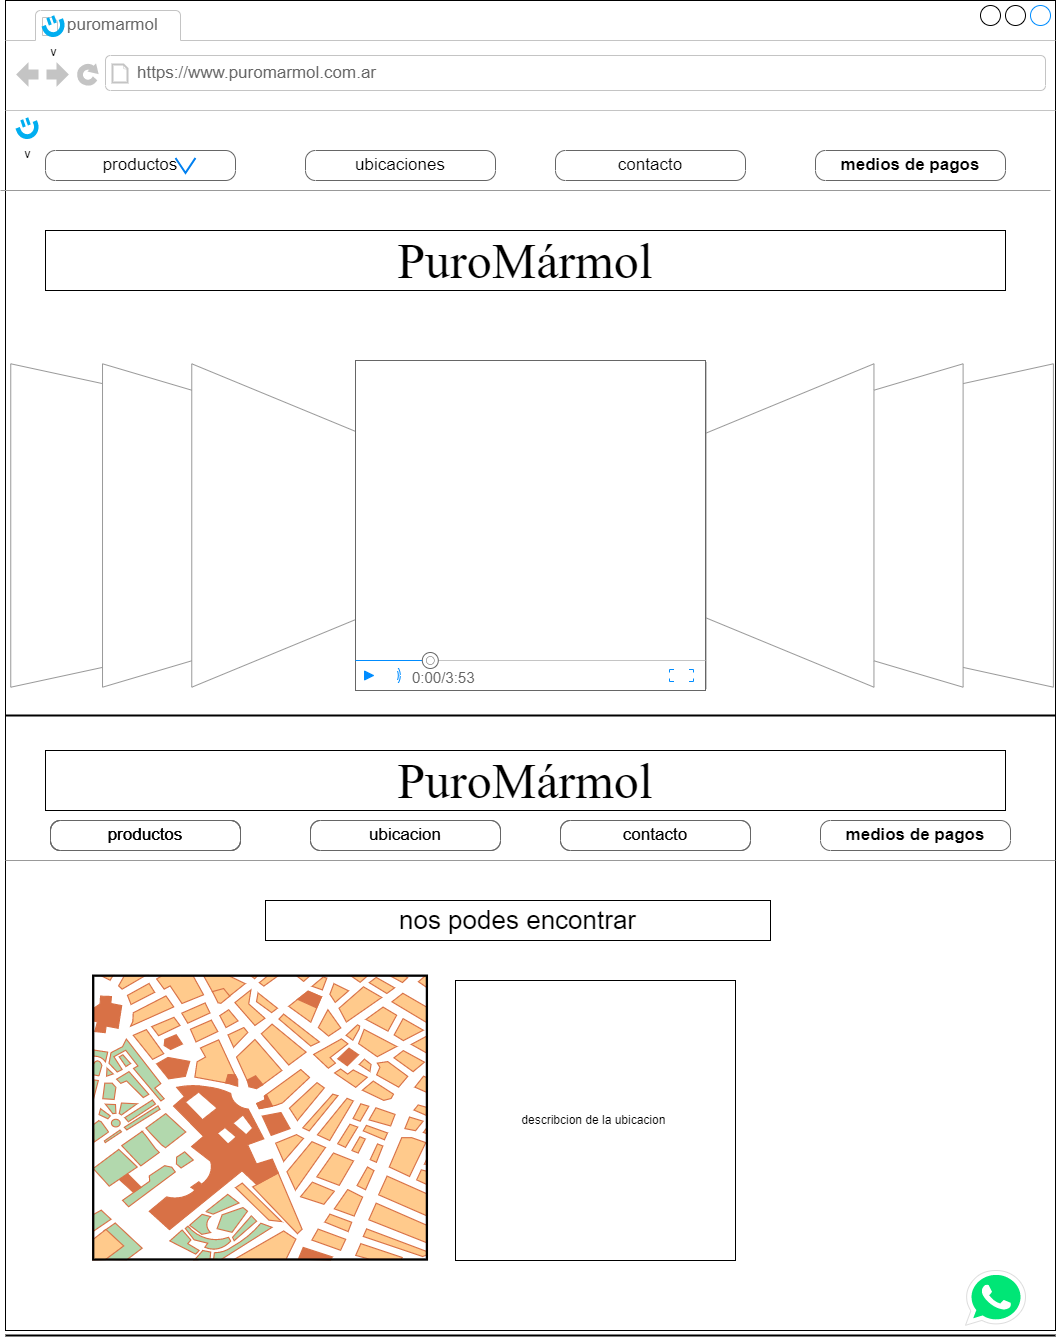

The diagram above was exported from draw.io. Its source (the exported page's mxGraphModel, read from the mxfile embedded in the PNG):
<mxGraphModel dx="2534" dy="1569" grid="1" gridSize="10" guides="1" tooltips="1" connect="1" arrows="1" fold="1" page="1" pageScale="1" pageWidth="1100" pageHeight="850" background="none" math="0" shadow="0">
  <root>
    <mxCell id="0" />
    <mxCell id="1" parent="0" />
    <mxCell id="7026571954dc6520-1" value="" style="strokeWidth=1;shadow=0;dashed=0;align=center;html=1;shape=mxgraph.mockup.containers.browserWindow;rSize=0;mainText=,;recursiveResize=0;rounded=0;labelBackgroundColor=none;fontFamily=Verdana;fontSize=12" parent="1" vertex="1">
      <mxGeometry x="-990" y="-280" width="1050" height="1330" as="geometry" />
    </mxCell>
    <mxCell id="7026571954dc6520-2" value="puromarmol" style="strokeWidth=1;shadow=0;dashed=0;align=center;html=1;shape=mxgraph.mockup.containers.anchor;fontSize=17;fontColor=#666666;align=left;" parent="7026571954dc6520-1" vertex="1">
      <mxGeometry x="60" y="12" width="110" height="26" as="geometry" />
    </mxCell>
    <mxCell id="7026571954dc6520-3" value="https://www.puromarmol.com.ar" style="strokeWidth=1;shadow=0;dashed=0;align=center;html=1;shape=mxgraph.mockup.containers.anchor;rSize=0;fontSize=17;fontColor=#666666;align=left;" parent="7026571954dc6520-1" vertex="1">
      <mxGeometry x="130" y="60" width="250" height="26" as="geometry" />
    </mxCell>
    <mxCell id="7026571954dc6520-15" value="" style="verticalLabelPosition=bottom;shadow=0;dashed=0;align=center;html=1;verticalAlign=top;strokeWidth=1;shape=mxgraph.mockup.markup.line;strokeColor=#999999;rounded=0;labelBackgroundColor=none;fillColor=#ffffff;fontFamily=Verdana;fontSize=12;fontColor=#000000;" parent="7026571954dc6520-1" vertex="1">
      <mxGeometry x="-5" y="180" width="1050" height="20" as="geometry" />
    </mxCell>
    <mxCell id="7026571954dc6520-18" value="productos" style="strokeWidth=1;shadow=0;dashed=0;align=center;html=1;shape=mxgraph.mockup.buttons.button;strokeColor=#666666;mainText=;buttonStyle=round;fontSize=17;fontStyle=0;fillColor=none;whiteSpace=wrap;rounded=0;labelBackgroundColor=none;" parent="7026571954dc6520-1" vertex="1">
      <mxGeometry x="40" y="150" width="190" height="30" as="geometry" />
    </mxCell>
    <mxCell id="ZzQuBngv_QP0e3sn2MlV-1" value="ubicaciones" style="strokeWidth=1;shadow=0;dashed=0;align=center;html=1;shape=mxgraph.mockup.buttons.button;strokeColor=#666666;mainText=;buttonStyle=round;fontSize=17;fontStyle=0;fillColor=none;whiteSpace=wrap;rounded=0;labelBackgroundColor=none;" parent="7026571954dc6520-1" vertex="1">
      <mxGeometry x="300" y="150" width="190" height="30" as="geometry" />
    </mxCell>
    <mxCell id="ZzQuBngv_QP0e3sn2MlV-3" value="contacto" style="strokeWidth=1;shadow=0;dashed=0;align=center;html=1;shape=mxgraph.mockup.buttons.button;strokeColor=#666666;mainText=;buttonStyle=round;fontSize=17;fontStyle=0;fillColor=none;whiteSpace=wrap;rounded=0;labelBackgroundColor=none;" parent="7026571954dc6520-1" vertex="1">
      <mxGeometry x="550" y="150" width="190" height="30" as="geometry" />
    </mxCell>
    <mxCell id="ZzQuBngv_QP0e3sn2MlV-4" value="&lt;b&gt;medios de pagos&lt;/b&gt;" style="strokeWidth=1;shadow=0;dashed=0;align=center;html=1;shape=mxgraph.mockup.buttons.button;strokeColor=#666666;mainText=;buttonStyle=round;fontSize=17;fontStyle=0;fillColor=none;whiteSpace=wrap;rounded=0;labelBackgroundColor=none;" parent="7026571954dc6520-1" vertex="1">
      <mxGeometry x="810" y="150" width="190" height="30" as="geometry" />
    </mxCell>
    <mxCell id="zMrpAZJDQN8_B995G3NI-1" value="" style="verticalLabelPosition=bottom;shadow=0;dashed=0;align=center;html=1;verticalAlign=top;strokeWidth=1;shape=mxgraph.mockup.navigation.coverFlow;strokeColor=#999999;" parent="7026571954dc6520-1" vertex="1">
      <mxGeometry y="360" width="1050" height="330" as="geometry" />
    </mxCell>
    <mxCell id="zMrpAZJDQN8_B995G3NI-3" value="&lt;h1&gt;&lt;span style=&quot;font-size: 50px; font-family: &amp;quot;Times New Roman&amp;quot;; background-color: initial; color: rgb(0, 0, 0); font-weight: normal; --darkreader-inline-bgcolor: initial; --darkreader-inline-color:#e8e6e3;&quot; data-darkreader-inline-bgcolor=&quot;&quot; data-darkreader-inline-color=&quot;&quot;&gt;PuroMármol&lt;/span&gt;&lt;br&gt;&lt;/h1&gt;" style="rounded=0;whiteSpace=wrap;html=1;" parent="7026571954dc6520-1" vertex="1">
      <mxGeometry x="40" y="230" width="960" height="60" as="geometry" />
    </mxCell>
    <mxCell id="26aGWJvBnL3MY0CaOC-h-1" value="v" style="dashed=0;outlineConnect=0;html=1;align=center;labelPosition=center;verticalLabelPosition=bottom;verticalAlign=top;shape=mxgraph.weblogos.sonico;fillColor=#01AEF0;strokeColor=none" parent="7026571954dc6520-1" vertex="1">
      <mxGeometry x="36.00999999999999" y="14.800000000000011" width="23.99" height="23.2" as="geometry" />
    </mxCell>
    <mxCell id="26aGWJvBnL3MY0CaOC-h-2" value="v" style="dashed=0;outlineConnect=0;html=1;align=center;labelPosition=center;verticalLabelPosition=bottom;verticalAlign=top;shape=mxgraph.weblogos.sonico;fillColor=#01AEF0;strokeColor=none" parent="7026571954dc6520-1" vertex="1">
      <mxGeometry x="10" y="116.80000000000001" width="23.99" height="23.2" as="geometry" />
    </mxCell>
    <mxCell id="n2SQO1GynAiYsJVAgcGN-16" value="" style="verticalLabelPosition=bottom;shadow=0;dashed=0;align=center;html=1;verticalAlign=top;strokeWidth=1;shape=mxgraph.mockup.containers.videoPlayer;strokeColor=#666666;strokeColor2=#008cff;strokeColor3=#c4c4c4;textColor=#666666;fillColor2=#008cff;barHeight=30;barPos=20;" parent="7026571954dc6520-1" vertex="1">
      <mxGeometry x="350" y="360" width="350" height="330" as="geometry" />
    </mxCell>
    <mxCell id="n2SQO1GynAiYsJVAgcGN-17" value="" style="html=1;verticalLabelPosition=bottom;labelBackgroundColor=#ffffff;verticalAlign=top;shadow=0;dashed=0;strokeWidth=2;shape=mxgraph.ios7.misc.down;strokeColor=#0080f0;" parent="7026571954dc6520-1" vertex="1">
      <mxGeometry x="170" y="157.5" width="20" height="15" as="geometry" />
    </mxCell>
    <mxCell id="n2SQO1GynAiYsJVAgcGN-33" value="" style="line;strokeWidth=2;html=1;" parent="7026571954dc6520-1" vertex="1">
      <mxGeometry y="710" width="1050" height="10" as="geometry" />
    </mxCell>
    <mxCell id="n2SQO1GynAiYsJVAgcGN-34" value="&lt;h1&gt;&lt;span style=&quot;font-size: 50px; font-family: &amp;quot;Times New Roman&amp;quot;; background-color: initial; color: rgb(0, 0, 0); font-weight: normal; --darkreader-inline-bgcolor: initial; --darkreader-inline-color:#e8e6e3;&quot; data-darkreader-inline-bgcolor=&quot;&quot; data-darkreader-inline-color=&quot;&quot;&gt;PuroMármol&lt;/span&gt;&lt;br&gt;&lt;/h1&gt;" style="rounded=0;whiteSpace=wrap;html=1;" parent="7026571954dc6520-1" vertex="1">
      <mxGeometry x="40" y="750" width="960" height="60" as="geometry" />
    </mxCell>
    <mxCell id="n2SQO1GynAiYsJVAgcGN-35" value="" style="verticalLabelPosition=bottom;shadow=0;dashed=0;align=center;html=1;verticalAlign=top;strokeWidth=1;shape=mxgraph.mockup.markup.line;strokeColor=#999999;rounded=0;labelBackgroundColor=none;fillColor=#ffffff;fontFamily=Verdana;fontSize=12;fontColor=#000000;" parent="7026571954dc6520-1" vertex="1">
      <mxGeometry y="850" width="1050" height="20" as="geometry" />
    </mxCell>
    <mxCell id="n2SQO1GynAiYsJVAgcGN-36" value="productos" style="strokeWidth=1;shadow=0;dashed=0;align=center;html=1;shape=mxgraph.mockup.buttons.button;strokeColor=#666666;mainText=;buttonStyle=round;fontSize=17;fontStyle=0;fillColor=none;whiteSpace=wrap;rounded=0;labelBackgroundColor=none;" parent="7026571954dc6520-1" vertex="1">
      <mxGeometry x="45" y="820" width="190" height="30" as="geometry" />
    </mxCell>
    <mxCell id="n2SQO1GynAiYsJVAgcGN-37" value="ubicacion" style="strokeWidth=1;shadow=0;dashed=0;align=center;html=1;shape=mxgraph.mockup.buttons.button;strokeColor=#666666;mainText=;buttonStyle=round;fontSize=17;fontStyle=0;fillColor=none;whiteSpace=wrap;rounded=0;labelBackgroundColor=none;" parent="7026571954dc6520-1" vertex="1">
      <mxGeometry x="305" y="820" width="190" height="30" as="geometry" />
    </mxCell>
    <mxCell id="n2SQO1GynAiYsJVAgcGN-38" value="contacto" style="strokeWidth=1;shadow=0;dashed=0;align=center;html=1;shape=mxgraph.mockup.buttons.button;strokeColor=#666666;mainText=;buttonStyle=round;fontSize=17;fontStyle=0;fillColor=none;whiteSpace=wrap;rounded=0;labelBackgroundColor=none;" parent="7026571954dc6520-1" vertex="1">
      <mxGeometry x="555" y="820" width="190" height="30" as="geometry" />
    </mxCell>
    <mxCell id="n2SQO1GynAiYsJVAgcGN-39" value="&lt;b&gt;medios de pagos&lt;/b&gt;" style="strokeWidth=1;shadow=0;dashed=0;align=center;html=1;shape=mxgraph.mockup.buttons.button;strokeColor=#666666;mainText=;buttonStyle=round;fontSize=17;fontStyle=0;fillColor=none;whiteSpace=wrap;rounded=0;labelBackgroundColor=none;" parent="7026571954dc6520-1" vertex="1">
      <mxGeometry x="815" y="820" width="190" height="30" as="geometry" />
    </mxCell>
    <mxCell id="n2SQO1GynAiYsJVAgcGN-40" value="&lt;font style=&quot;font-size: 26px;&quot;&gt;nos podes encontrar&lt;/font&gt;" style="rounded=0;whiteSpace=wrap;html=1;" parent="7026571954dc6520-1" vertex="1">
      <mxGeometry x="260" y="900" width="505" height="40" as="geometry" />
    </mxCell>
    <mxCell id="n2SQO1GynAiYsJVAgcGN-41" value="" style="verticalLabelPosition=bottom;shadow=0;dashed=0;align=center;html=1;verticalAlign=top;strokeWidth=1;shape=mxgraph.mockup.misc.map;" parent="7026571954dc6520-1" vertex="1">
      <mxGeometry x="87.5" y="975" width="335" height="285" as="geometry" />
    </mxCell>
    <mxCell id="n2SQO1GynAiYsJVAgcGN-42" value="describcion de la ubicacion&amp;nbsp;" style="whiteSpace=wrap;html=1;aspect=fixed;" parent="7026571954dc6520-1" vertex="1">
      <mxGeometry x="450" y="980" width="280" height="280" as="geometry" />
    </mxCell>
    <mxCell id="sG4Eh_hFXM__nwyy7jEE-25" value="&lt;h1&gt;&lt;span style=&quot;font-size: 50px; font-family: &amp;quot;Times New Roman&amp;quot;; background-color: initial; color: rgb(0, 0, 0); font-weight: normal; --darkreader-inline-bgcolor: initial; --darkreader-inline-color:#e8e6e3;&quot; data-darkreader-inline-bgcolor=&quot;&quot; data-darkreader-inline-color=&quot;&quot;&gt;PuroMármol&lt;/span&gt;&lt;br&gt;&lt;/h1&gt;" style="rounded=0;whiteSpace=wrap;html=1;" vertex="1" parent="7026571954dc6520-1">
      <mxGeometry x="40" y="750" width="960" height="60" as="geometry" />
    </mxCell>
    <mxCell id="sG4Eh_hFXM__nwyy7jEE-26" value="productos" style="strokeWidth=1;shadow=0;dashed=0;align=center;html=1;shape=mxgraph.mockup.buttons.button;strokeColor=#666666;mainText=;buttonStyle=round;fontSize=17;fontStyle=0;fillColor=none;whiteSpace=wrap;rounded=0;labelBackgroundColor=none;" vertex="1" parent="7026571954dc6520-1">
      <mxGeometry x="45" y="820" width="190" height="30" as="geometry" />
    </mxCell>
    <mxCell id="sG4Eh_hFXM__nwyy7jEE-27" value="&lt;h1&gt;&lt;span style=&quot;font-size: 50px; font-family: &amp;quot;Times New Roman&amp;quot;; background-color: initial; color: rgb(0, 0, 0); font-weight: normal; --darkreader-inline-bgcolor: initial; --darkreader-inline-color:#e8e6e3;&quot; data-darkreader-inline-bgcolor=&quot;&quot; data-darkreader-inline-color=&quot;&quot;&gt;PuroMármol&lt;/span&gt;&lt;br&gt;&lt;/h1&gt;" style="rounded=0;whiteSpace=wrap;html=1;" vertex="1" parent="7026571954dc6520-1">
      <mxGeometry x="40" y="750" width="960" height="60" as="geometry" />
    </mxCell>
    <mxCell id="sG4Eh_hFXM__nwyy7jEE-28" value="productos" style="strokeWidth=1;shadow=0;dashed=0;align=center;html=1;shape=mxgraph.mockup.buttons.button;strokeColor=#666666;mainText=;buttonStyle=round;fontSize=17;fontStyle=0;fillColor=none;whiteSpace=wrap;rounded=0;labelBackgroundColor=none;" vertex="1" parent="7026571954dc6520-1">
      <mxGeometry x="45" y="820" width="190" height="30" as="geometry" />
    </mxCell>
    <mxCell id="sG4Eh_hFXM__nwyy7jEE-29" value="ubicacion" style="strokeWidth=1;shadow=0;dashed=0;align=center;html=1;shape=mxgraph.mockup.buttons.button;strokeColor=#666666;mainText=;buttonStyle=round;fontSize=17;fontStyle=0;fillColor=none;whiteSpace=wrap;rounded=0;labelBackgroundColor=none;" vertex="1" parent="7026571954dc6520-1">
      <mxGeometry x="305" y="820" width="190" height="30" as="geometry" />
    </mxCell>
    <mxCell id="sG4Eh_hFXM__nwyy7jEE-30" value="contacto" style="strokeWidth=1;shadow=0;dashed=0;align=center;html=1;shape=mxgraph.mockup.buttons.button;strokeColor=#666666;mainText=;buttonStyle=round;fontSize=17;fontStyle=0;fillColor=none;whiteSpace=wrap;rounded=0;labelBackgroundColor=none;" vertex="1" parent="7026571954dc6520-1">
      <mxGeometry x="555" y="820" width="190" height="30" as="geometry" />
    </mxCell>
    <mxCell id="sG4Eh_hFXM__nwyy7jEE-50" value="" style="line;strokeWidth=2;html=1;" vertex="1" parent="7026571954dc6520-1">
      <mxGeometry y="1330" width="1050" height="10" as="geometry" />
    </mxCell>
    <mxCell id="qxaNYdhubcQ8ldWxmquY-1" value="" style="dashed=0;outlineConnect=0;html=1;align=center;labelPosition=center;verticalLabelPosition=bottom;verticalAlign=top;shape=mxgraph.weblogos.whatsapp;fillColor=#00E676;strokeColor=#dddddd" vertex="1" parent="7026571954dc6520-1">
      <mxGeometry x="960" y="1270" width="60" height="54.8" as="geometry" />
    </mxCell>
  </root>
</mxGraphModel>